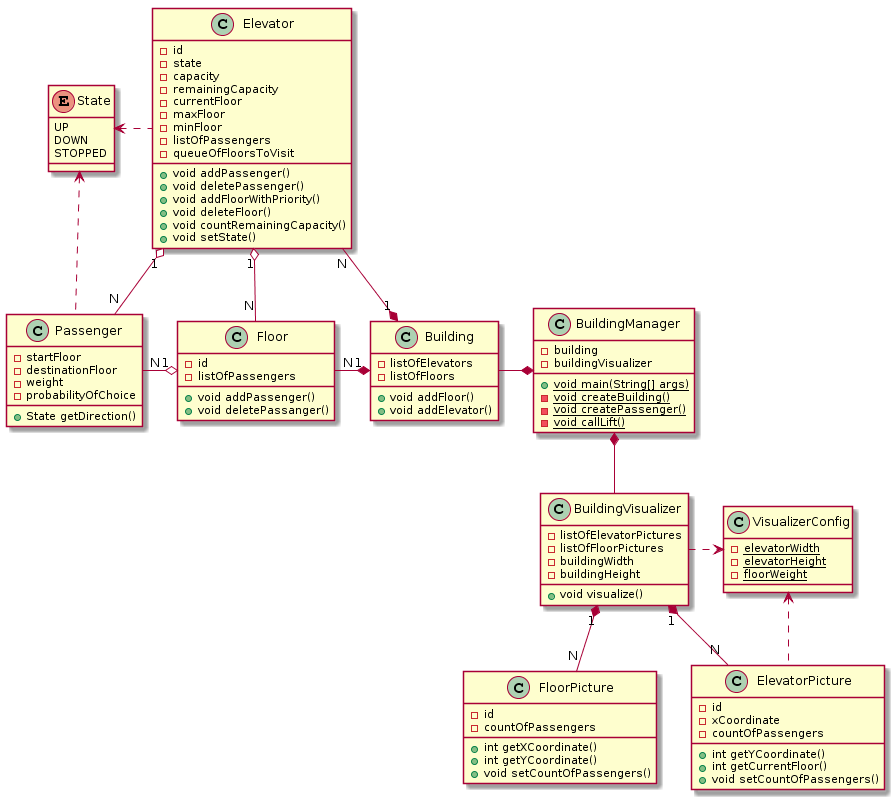

The diagram above was rendered by PlantUML. Its source (embedded in the PNG):
@startuml
Building "1" *-left- "N" Floor
BuildingManager *-left- Building
Floor "1" o-left-- "N" Passenger
Building "1" *-up- "N" Elevator
Elevator "1" o-- "N" Passenger
Elevator "1" o-- "N" Floor
BuildingManager *-down- BuildingVisualizer
Elevator .left.> State
Passenger .up.> State
ElevatorPicture .up.> VisualizerConfig
BuildingVisualizer .right.> VisualizerConfig
BuildingVisualizer "1" *-- "N" ElevatorPicture
BuildingVisualizer "1" *-- "N" FloorPicture

Class Passenger {
- startFloor
- destinationFloor
- weight
- probabilityOfChoice
+ State getDirection()
}

Class Floor {
- id
- listOfPassengers
+ void addPassenger()
+ void deletePassanger()
}

Class Building {
- listOfElevators
- listOfFloors
+ void addFloor()
+ void addElevator()
}

Class Elevator {
- id
- state
- capacity
- remainingCapacity
- currentFloor
- maxFloor
- minFloor
- listOfPassengers
- queueOfFloorsToVisit
+ void addPassenger()
+ void deletePassenger()
+ void addFloorWithPriority()
+ void deleteFloor()
+ void countRemainingCapacity()
+ void setState()
}

Class BuildingManager {
- building
- buildingVisualizer
+ {static} void main(String[] args)
- {static} void createBuilding()
- {static} void createPassenger()
- {static} void callLift()

}

Enum State {
UP
DOWN
STOPPED
}
Class BuildingVisualizer {
- listOfElevatorPictures
- listOfFloorPictures
- buildingWidth
- buildingHeight
+ void visualize()
}

Class ElevatorPicture {
- id
- xCoordinate
- countOfPassengers
+ int getYCoordinate()
+ int getCurrentFloor()
+ void setCountOfPassengers()
}

Class FloorPicture {
- id
- countOfPassengers
+ int getXCoordinate()
+ int getYCoordinate()
+ void setCountOfPassengers()
}

Class VisualizerConfig {
- {static} elevatorWidth
- {static} elevatorHeight
- {static} floorWeight
}
@enduml